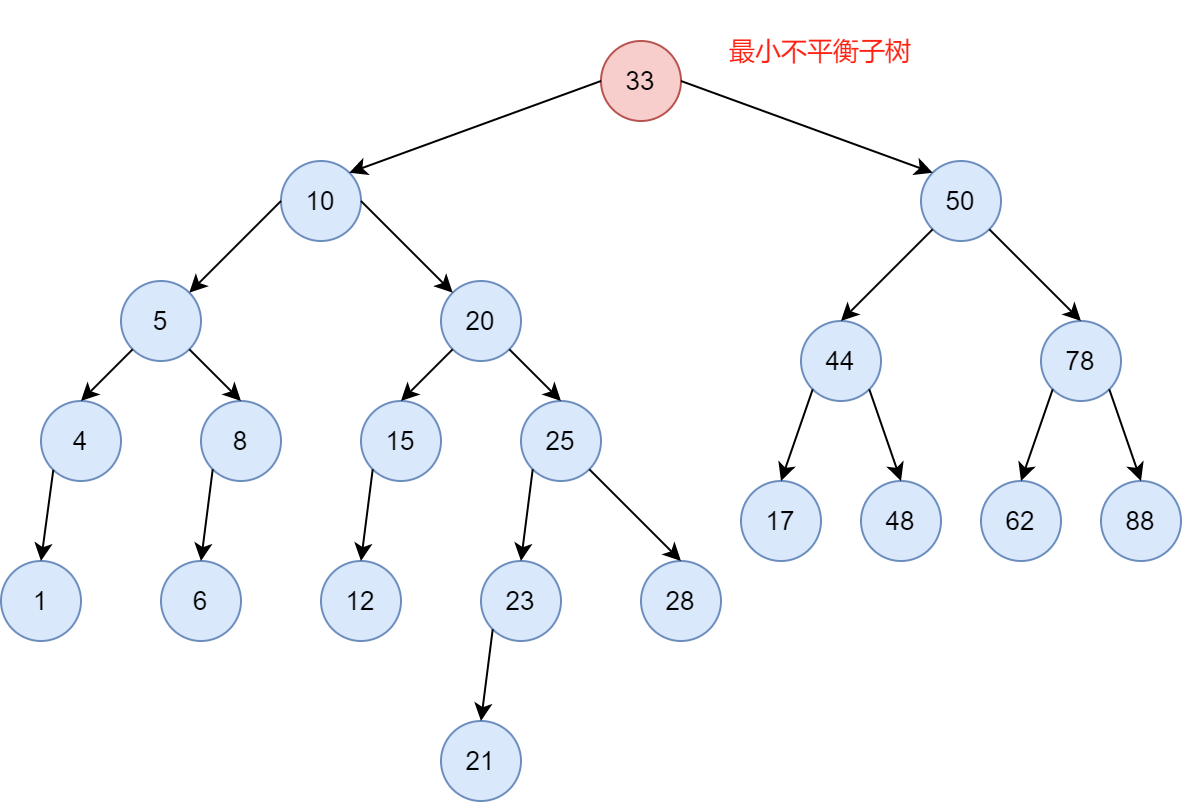

The diagram above was exported from draw.io. Its source (the exported page's mxGraphModel, read from the mxfile embedded in the PNG):
<mxGraphModel dx="1692" dy="527" grid="1" gridSize="10" guides="1" tooltips="1" connect="1" arrows="1" fold="1" page="1" pageScale="1" pageWidth="827" pageHeight="1169" math="0" shadow="0">
  <root>
    <mxCell id="0" />
    <mxCell id="1" parent="0" />
    <mxCell id="cMbLXrrPN-cN6KDGL-kB-35" value="10" style="ellipse;whiteSpace=wrap;html=1;aspect=fixed;fontSize=13;fillColor=#dae8fc;strokeColor=#6c8ebf;" vertex="1" parent="1">
      <mxGeometry x="120" y="100" width="40" height="40" as="geometry" />
    </mxCell>
    <mxCell id="cMbLXrrPN-cN6KDGL-kB-36" value="5" style="ellipse;whiteSpace=wrap;html=1;aspect=fixed;fontSize=13;rotation=0;fillColor=#dae8fc;strokeColor=#6c8ebf;" vertex="1" parent="1">
      <mxGeometry x="40" y="160" width="40" height="40" as="geometry" />
    </mxCell>
    <mxCell id="cMbLXrrPN-cN6KDGL-kB-37" value="20" style="ellipse;whiteSpace=wrap;html=1;aspect=fixed;fontSize=13;fillColor=#dae8fc;strokeColor=#6c8ebf;" vertex="1" parent="1">
      <mxGeometry x="200" y="160" width="40" height="40" as="geometry" />
    </mxCell>
    <mxCell id="cMbLXrrPN-cN6KDGL-kB-38" value="4" style="ellipse;whiteSpace=wrap;html=1;aspect=fixed;fontSize=13;fillColor=#dae8fc;strokeColor=#6c8ebf;" vertex="1" parent="1">
      <mxGeometry y="220" width="40" height="40" as="geometry" />
    </mxCell>
    <mxCell id="cMbLXrrPN-cN6KDGL-kB-39" value="8" style="ellipse;whiteSpace=wrap;html=1;aspect=fixed;fontSize=13;fillColor=#dae8fc;strokeColor=#6c8ebf;" vertex="1" parent="1">
      <mxGeometry x="80" y="220" width="40" height="40" as="geometry" />
    </mxCell>
    <mxCell id="cMbLXrrPN-cN6KDGL-kB-40" value="1" style="ellipse;whiteSpace=wrap;html=1;aspect=fixed;fontSize=13;fillColor=#dae8fc;strokeColor=#6c8ebf;" vertex="1" parent="1">
      <mxGeometry x="-20" y="300" width="40" height="40" as="geometry" />
    </mxCell>
    <mxCell id="cMbLXrrPN-cN6KDGL-kB-41" value="6" style="ellipse;whiteSpace=wrap;html=1;aspect=fixed;fontSize=13;fillColor=#dae8fc;strokeColor=#6c8ebf;" vertex="1" parent="1">
      <mxGeometry x="60" y="300" width="40" height="40" as="geometry" />
    </mxCell>
    <mxCell id="cMbLXrrPN-cN6KDGL-kB-42" value="15" style="ellipse;whiteSpace=wrap;html=1;aspect=fixed;fontSize=13;fillColor=#dae8fc;strokeColor=#6c8ebf;" vertex="1" parent="1">
      <mxGeometry x="160" y="220" width="40" height="40" as="geometry" />
    </mxCell>
    <mxCell id="cMbLXrrPN-cN6KDGL-kB-43" value="25" style="ellipse;whiteSpace=wrap;html=1;aspect=fixed;fontSize=13;fillColor=#dae8fc;strokeColor=#6c8ebf;" vertex="1" parent="1">
      <mxGeometry x="240" y="220" width="40" height="40" as="geometry" />
    </mxCell>
    <mxCell id="cMbLXrrPN-cN6KDGL-kB-44" value="12" style="ellipse;whiteSpace=wrap;html=1;aspect=fixed;fontSize=13;fillColor=#dae8fc;strokeColor=#6c8ebf;" vertex="1" parent="1">
      <mxGeometry x="140" y="300" width="40" height="40" as="geometry" />
    </mxCell>
    <mxCell id="cMbLXrrPN-cN6KDGL-kB-45" value="23" style="ellipse;whiteSpace=wrap;html=1;aspect=fixed;fontSize=13;fillColor=#dae8fc;strokeColor=#6c8ebf;" vertex="1" parent="1">
      <mxGeometry x="220" y="300" width="40" height="40" as="geometry" />
    </mxCell>
    <mxCell id="cMbLXrrPN-cN6KDGL-kB-46" value="28" style="ellipse;whiteSpace=wrap;html=1;aspect=fixed;fontSize=13;fillColor=#dae8fc;strokeColor=#6c8ebf;" vertex="1" parent="1">
      <mxGeometry x="300" y="300" width="40" height="40" as="geometry" />
    </mxCell>
    <mxCell id="cMbLXrrPN-cN6KDGL-kB-47" value="21" style="ellipse;whiteSpace=wrap;html=1;aspect=fixed;fontSize=13;fillColor=#dae8fc;strokeColor=#6c8ebf;" vertex="1" parent="1">
      <mxGeometry x="200" y="380" width="40" height="40" as="geometry" />
    </mxCell>
    <mxCell id="cMbLXrrPN-cN6KDGL-kB-48" value="" style="endArrow=classic;html=1;rounded=0;fontSize=13;exitX=0;exitY=0.5;exitDx=0;exitDy=0;entryX=1;entryY=0;entryDx=0;entryDy=0;" edge="1" parent="1" source="cMbLXrrPN-cN6KDGL-kB-35" target="cMbLXrrPN-cN6KDGL-kB-36">
      <mxGeometry width="50" height="50" relative="1" as="geometry">
        <mxPoint x="310" y="320" as="sourcePoint" />
        <mxPoint x="360" y="270" as="targetPoint" />
      </mxGeometry>
    </mxCell>
    <mxCell id="cMbLXrrPN-cN6KDGL-kB-49" value="" style="endArrow=classic;html=1;rounded=0;fontSize=13;exitX=1;exitY=0.5;exitDx=0;exitDy=0;entryX=0;entryY=0;entryDx=0;entryDy=0;" edge="1" parent="1" source="cMbLXrrPN-cN6KDGL-kB-35" target="cMbLXrrPN-cN6KDGL-kB-37">
      <mxGeometry width="50" height="50" relative="1" as="geometry">
        <mxPoint x="310" y="320" as="sourcePoint" />
        <mxPoint x="360" y="270" as="targetPoint" />
      </mxGeometry>
    </mxCell>
    <mxCell id="cMbLXrrPN-cN6KDGL-kB-50" value="" style="endArrow=classic;html=1;rounded=0;fontSize=13;exitX=0;exitY=1;exitDx=0;exitDy=0;entryX=0.5;entryY=0;entryDx=0;entryDy=0;" edge="1" parent="1" source="cMbLXrrPN-cN6KDGL-kB-36" target="cMbLXrrPN-cN6KDGL-kB-38">
      <mxGeometry width="50" height="50" relative="1" as="geometry">
        <mxPoint x="310" y="320" as="sourcePoint" />
        <mxPoint x="360" y="270" as="targetPoint" />
      </mxGeometry>
    </mxCell>
    <mxCell id="cMbLXrrPN-cN6KDGL-kB-51" value="" style="endArrow=classic;html=1;rounded=0;fontSize=13;exitX=1;exitY=1;exitDx=0;exitDy=0;entryX=0.5;entryY=0;entryDx=0;entryDy=0;" edge="1" parent="1" source="cMbLXrrPN-cN6KDGL-kB-36" target="cMbLXrrPN-cN6KDGL-kB-39">
      <mxGeometry width="50" height="50" relative="1" as="geometry">
        <mxPoint x="310" y="320" as="sourcePoint" />
        <mxPoint x="360" y="270" as="targetPoint" />
      </mxGeometry>
    </mxCell>
    <mxCell id="cMbLXrrPN-cN6KDGL-kB-52" value="" style="endArrow=classic;html=1;rounded=0;fontSize=13;exitX=0;exitY=1;exitDx=0;exitDy=0;entryX=0.5;entryY=0;entryDx=0;entryDy=0;" edge="1" parent="1" source="cMbLXrrPN-cN6KDGL-kB-37" target="cMbLXrrPN-cN6KDGL-kB-42">
      <mxGeometry width="50" height="50" relative="1" as="geometry">
        <mxPoint x="310" y="320" as="sourcePoint" />
        <mxPoint x="360" y="270" as="targetPoint" />
      </mxGeometry>
    </mxCell>
    <mxCell id="cMbLXrrPN-cN6KDGL-kB-53" value="" style="endArrow=classic;html=1;rounded=0;fontSize=13;exitX=1;exitY=1;exitDx=0;exitDy=0;entryX=0.5;entryY=0;entryDx=0;entryDy=0;" edge="1" parent="1" source="cMbLXrrPN-cN6KDGL-kB-37" target="cMbLXrrPN-cN6KDGL-kB-43">
      <mxGeometry width="50" height="50" relative="1" as="geometry">
        <mxPoint x="310" y="320" as="sourcePoint" />
        <mxPoint x="360" y="270" as="targetPoint" />
      </mxGeometry>
    </mxCell>
    <mxCell id="cMbLXrrPN-cN6KDGL-kB-54" value="" style="endArrow=classic;html=1;rounded=0;fontSize=13;exitX=0;exitY=1;exitDx=0;exitDy=0;entryX=0.5;entryY=0;entryDx=0;entryDy=0;" edge="1" parent="1" source="cMbLXrrPN-cN6KDGL-kB-38" target="cMbLXrrPN-cN6KDGL-kB-40">
      <mxGeometry width="50" height="50" relative="1" as="geometry">
        <mxPoint x="310" y="320" as="sourcePoint" />
        <mxPoint x="360" y="270" as="targetPoint" />
      </mxGeometry>
    </mxCell>
    <mxCell id="cMbLXrrPN-cN6KDGL-kB-55" value="" style="endArrow=classic;html=1;rounded=0;fontSize=13;exitX=0;exitY=1;exitDx=0;exitDy=0;entryX=0.5;entryY=0;entryDx=0;entryDy=0;" edge="1" parent="1" source="cMbLXrrPN-cN6KDGL-kB-39" target="cMbLXrrPN-cN6KDGL-kB-41">
      <mxGeometry width="50" height="50" relative="1" as="geometry">
        <mxPoint x="310" y="320" as="sourcePoint" />
        <mxPoint x="360" y="270" as="targetPoint" />
      </mxGeometry>
    </mxCell>
    <mxCell id="cMbLXrrPN-cN6KDGL-kB-56" value="" style="endArrow=classic;html=1;rounded=0;fontSize=13;exitX=0;exitY=1;exitDx=0;exitDy=0;entryX=0.5;entryY=0;entryDx=0;entryDy=0;" edge="1" parent="1" source="cMbLXrrPN-cN6KDGL-kB-42" target="cMbLXrrPN-cN6KDGL-kB-44">
      <mxGeometry width="50" height="50" relative="1" as="geometry">
        <mxPoint x="310" y="320" as="sourcePoint" />
        <mxPoint x="360" y="270" as="targetPoint" />
      </mxGeometry>
    </mxCell>
    <mxCell id="cMbLXrrPN-cN6KDGL-kB-57" value="" style="endArrow=classic;html=1;rounded=0;fontSize=13;exitX=0;exitY=1;exitDx=0;exitDy=0;entryX=0.5;entryY=0;entryDx=0;entryDy=0;" edge="1" parent="1" source="cMbLXrrPN-cN6KDGL-kB-43" target="cMbLXrrPN-cN6KDGL-kB-45">
      <mxGeometry width="50" height="50" relative="1" as="geometry">
        <mxPoint x="310" y="320" as="sourcePoint" />
        <mxPoint x="360" y="270" as="targetPoint" />
      </mxGeometry>
    </mxCell>
    <mxCell id="cMbLXrrPN-cN6KDGL-kB-58" value="" style="endArrow=classic;html=1;rounded=0;fontSize=13;exitX=1;exitY=1;exitDx=0;exitDy=0;entryX=0.5;entryY=0;entryDx=0;entryDy=0;" edge="1" parent="1" source="cMbLXrrPN-cN6KDGL-kB-43" target="cMbLXrrPN-cN6KDGL-kB-46">
      <mxGeometry width="50" height="50" relative="1" as="geometry">
        <mxPoint x="310" y="320" as="sourcePoint" />
        <mxPoint x="360" y="270" as="targetPoint" />
      </mxGeometry>
    </mxCell>
    <mxCell id="cMbLXrrPN-cN6KDGL-kB-59" value="" style="endArrow=classic;html=1;rounded=0;fontSize=13;exitX=0;exitY=1;exitDx=0;exitDy=0;entryX=0.5;entryY=0;entryDx=0;entryDy=0;" edge="1" parent="1" source="cMbLXrrPN-cN6KDGL-kB-45" target="cMbLXrrPN-cN6KDGL-kB-47">
      <mxGeometry width="50" height="50" relative="1" as="geometry">
        <mxPoint x="310" y="320" as="sourcePoint" />
        <mxPoint x="360" y="270" as="targetPoint" />
      </mxGeometry>
    </mxCell>
    <mxCell id="cMbLXrrPN-cN6KDGL-kB-60" value="33" style="ellipse;whiteSpace=wrap;html=1;aspect=fixed;fontSize=13;fillColor=#f8cecc;strokeColor=#b85450;" vertex="1" parent="1">
      <mxGeometry x="280" y="40" width="40" height="40" as="geometry" />
    </mxCell>
    <mxCell id="cMbLXrrPN-cN6KDGL-kB-61" value="44" style="ellipse;whiteSpace=wrap;html=1;aspect=fixed;fontSize=13;fillColor=#dae8fc;strokeColor=#6c8ebf;" vertex="1" parent="1">
      <mxGeometry x="380" y="180" width="40" height="40" as="geometry" />
    </mxCell>
    <mxCell id="cMbLXrrPN-cN6KDGL-kB-62" value="17" style="ellipse;whiteSpace=wrap;html=1;aspect=fixed;fontSize=13;fillColor=#dae8fc;strokeColor=#6c8ebf;" vertex="1" parent="1">
      <mxGeometry x="350" y="260" width="40" height="40" as="geometry" />
    </mxCell>
    <mxCell id="cMbLXrrPN-cN6KDGL-kB-63" value="78" style="ellipse;whiteSpace=wrap;html=1;aspect=fixed;fontSize=13;fillColor=#dae8fc;strokeColor=#6c8ebf;" vertex="1" parent="1">
      <mxGeometry x="500" y="180" width="40" height="40" as="geometry" />
    </mxCell>
    <mxCell id="cMbLXrrPN-cN6KDGL-kB-65" value="50" style="ellipse;whiteSpace=wrap;html=1;aspect=fixed;fontSize=13;fillColor=#dae8fc;strokeColor=#6c8ebf;" vertex="1" parent="1">
      <mxGeometry x="440" y="100" width="40" height="40" as="geometry" />
    </mxCell>
    <mxCell id="cMbLXrrPN-cN6KDGL-kB-66" value="88" style="ellipse;whiteSpace=wrap;html=1;aspect=fixed;fontSize=13;fillColor=#dae8fc;strokeColor=#6c8ebf;" vertex="1" parent="1">
      <mxGeometry x="530" y="260" width="40" height="40" as="geometry" />
    </mxCell>
    <mxCell id="cMbLXrrPN-cN6KDGL-kB-67" value="48" style="ellipse;whiteSpace=wrap;html=1;aspect=fixed;fontSize=13;fillColor=#dae8fc;strokeColor=#6c8ebf;" vertex="1" parent="1">
      <mxGeometry x="410" y="260" width="40" height="40" as="geometry" />
    </mxCell>
    <mxCell id="cMbLXrrPN-cN6KDGL-kB-68" value="62" style="ellipse;whiteSpace=wrap;html=1;aspect=fixed;fontSize=13;fillColor=#dae8fc;strokeColor=#6c8ebf;" vertex="1" parent="1">
      <mxGeometry x="470" y="260" width="40" height="40" as="geometry" />
    </mxCell>
    <mxCell id="cMbLXrrPN-cN6KDGL-kB-69" value="" style="endArrow=classic;html=1;rounded=0;fontSize=13;exitX=0;exitY=0.5;exitDx=0;exitDy=0;entryX=1;entryY=0;entryDx=0;entryDy=0;" edge="1" parent="1" source="cMbLXrrPN-cN6KDGL-kB-60" target="cMbLXrrPN-cN6KDGL-kB-35">
      <mxGeometry width="50" height="50" relative="1" as="geometry">
        <mxPoint x="460" y="340" as="sourcePoint" />
        <mxPoint x="510" y="290" as="targetPoint" />
      </mxGeometry>
    </mxCell>
    <mxCell id="cMbLXrrPN-cN6KDGL-kB-70" value="" style="endArrow=classic;html=1;rounded=0;fontSize=13;exitX=1;exitY=0.5;exitDx=0;exitDy=0;entryX=0;entryY=0;entryDx=0;entryDy=0;" edge="1" parent="1" source="cMbLXrrPN-cN6KDGL-kB-60" target="cMbLXrrPN-cN6KDGL-kB-65">
      <mxGeometry width="50" height="50" relative="1" as="geometry">
        <mxPoint x="460" y="260" as="sourcePoint" />
        <mxPoint x="450" y="60" as="targetPoint" />
      </mxGeometry>
    </mxCell>
    <mxCell id="cMbLXrrPN-cN6KDGL-kB-71" value="" style="endArrow=classic;html=1;rounded=0;fontSize=13;exitX=0;exitY=1;exitDx=0;exitDy=0;entryX=0.5;entryY=0;entryDx=0;entryDy=0;" edge="1" parent="1" source="cMbLXrrPN-cN6KDGL-kB-61" target="cMbLXrrPN-cN6KDGL-kB-62">
      <mxGeometry width="50" height="50" relative="1" as="geometry">
        <mxPoint x="460" y="260" as="sourcePoint" />
        <mxPoint x="510" y="210" as="targetPoint" />
      </mxGeometry>
    </mxCell>
    <mxCell id="cMbLXrrPN-cN6KDGL-kB-72" value="" style="endArrow=classic;html=1;rounded=0;fontSize=13;exitX=1;exitY=1;exitDx=0;exitDy=0;entryX=0.5;entryY=0;entryDx=0;entryDy=0;" edge="1" parent="1" source="cMbLXrrPN-cN6KDGL-kB-61" target="cMbLXrrPN-cN6KDGL-kB-67">
      <mxGeometry width="50" height="50" relative="1" as="geometry">
        <mxPoint x="460" y="260" as="sourcePoint" />
        <mxPoint x="570" y="50" as="targetPoint" />
      </mxGeometry>
    </mxCell>
    <mxCell id="cMbLXrrPN-cN6KDGL-kB-74" value="" style="endArrow=classic;html=1;rounded=0;fontSize=13;exitX=0;exitY=1;exitDx=0;exitDy=0;entryX=0.5;entryY=0;entryDx=0;entryDy=0;" edge="1" parent="1" source="cMbLXrrPN-cN6KDGL-kB-63" target="cMbLXrrPN-cN6KDGL-kB-68">
      <mxGeometry width="50" height="50" relative="1" as="geometry">
        <mxPoint x="460" y="260" as="sourcePoint" />
        <mxPoint x="510" y="210" as="targetPoint" />
      </mxGeometry>
    </mxCell>
    <mxCell id="cMbLXrrPN-cN6KDGL-kB-75" value="" style="endArrow=classic;html=1;rounded=0;fontSize=13;exitX=1;exitY=1;exitDx=0;exitDy=0;entryX=0.5;entryY=0;entryDx=0;entryDy=0;" edge="1" parent="1" source="cMbLXrrPN-cN6KDGL-kB-63" target="cMbLXrrPN-cN6KDGL-kB-66">
      <mxGeometry width="50" height="50" relative="1" as="geometry">
        <mxPoint x="630" y="260" as="sourcePoint" />
        <mxPoint x="680" y="210" as="targetPoint" />
      </mxGeometry>
    </mxCell>
    <mxCell id="cMbLXrrPN-cN6KDGL-kB-76" value="" style="endArrow=classic;html=1;rounded=0;fontSize=13;exitX=1;exitY=1;exitDx=0;exitDy=0;entryX=0.5;entryY=0;entryDx=0;entryDy=0;" edge="1" parent="1" source="cMbLXrrPN-cN6KDGL-kB-65" target="cMbLXrrPN-cN6KDGL-kB-63">
      <mxGeometry width="50" height="50" relative="1" as="geometry">
        <mxPoint x="630" y="260" as="sourcePoint" />
        <mxPoint x="680" y="210" as="targetPoint" />
      </mxGeometry>
    </mxCell>
    <mxCell id="cMbLXrrPN-cN6KDGL-kB-77" value="" style="endArrow=classic;html=1;rounded=0;fontSize=13;exitX=0;exitY=1;exitDx=0;exitDy=0;entryX=0.5;entryY=0;entryDx=0;entryDy=0;" edge="1" parent="1" source="cMbLXrrPN-cN6KDGL-kB-65" target="cMbLXrrPN-cN6KDGL-kB-61">
      <mxGeometry width="50" height="50" relative="1" as="geometry">
        <mxPoint x="630" y="260" as="sourcePoint" />
        <mxPoint x="680" y="210" as="targetPoint" />
      </mxGeometry>
    </mxCell>
    <mxCell id="cMbLXrrPN-cN6KDGL-kB-83" value="最小不平衡子树" style="text;html=1;strokeColor=none;fillColor=none;align=center;verticalAlign=middle;whiteSpace=wrap;rounded=0;dashed=1;fontSize=13;fontColor=#FF2212;" vertex="1" parent="1">
      <mxGeometry x="330" y="20" width="120" height="50" as="geometry" />
    </mxCell>
  </root>
</mxGraphModel>